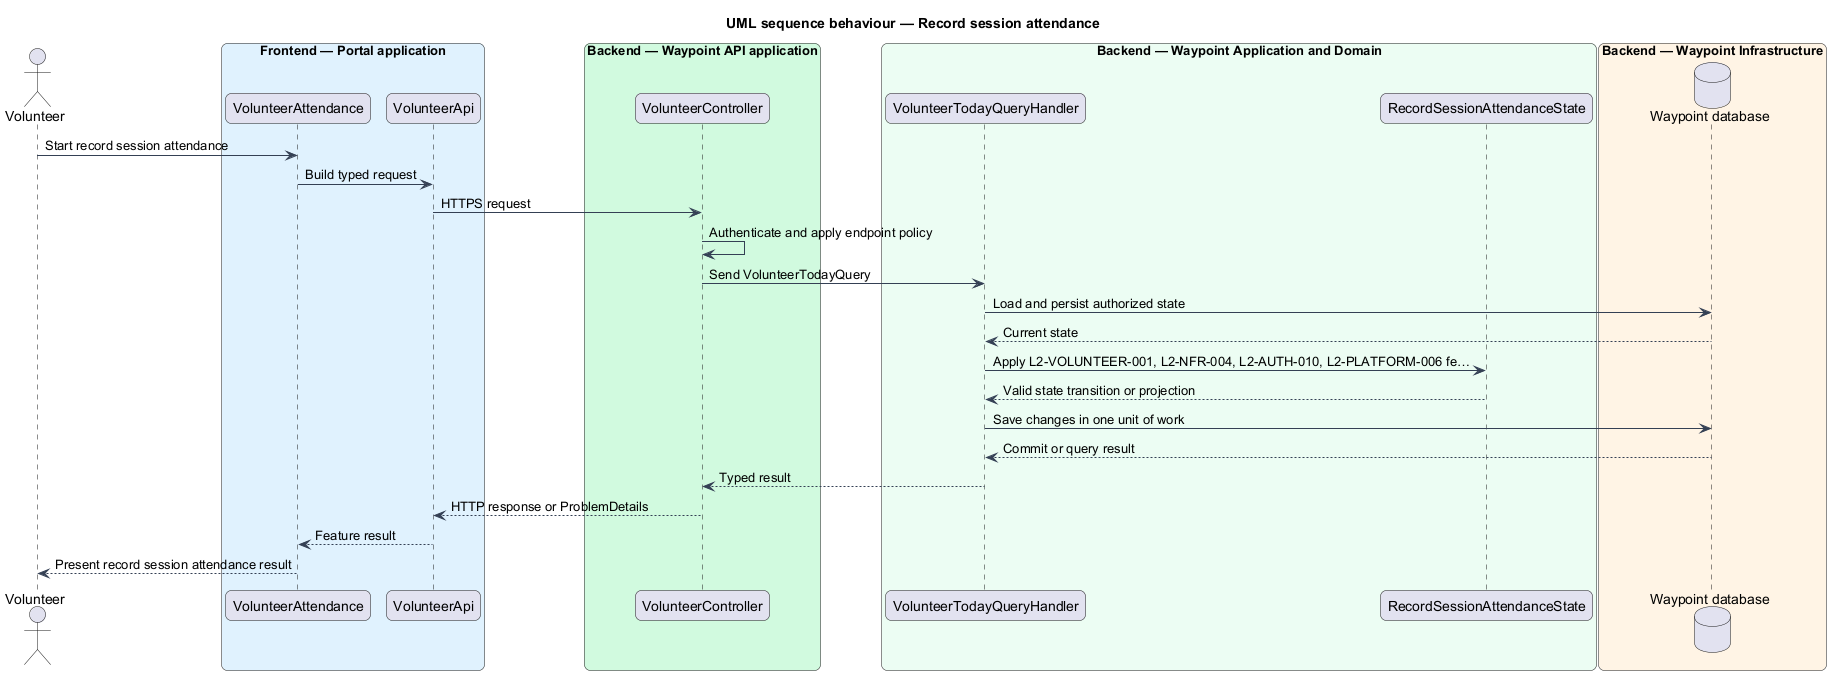

The diagram above was rendered by PlantUML. Its source (embedded in the PNG):
@startuml

title UML sequence behaviour — Record session attendance
skinparam backgroundColor #FFFFFF
skinparam shadowing false
skinparam roundcorner 12
skinparam defaultFontName Arial
skinparam ArrowColor #344054
skinparam rectangle {
  BorderColor #344054
  FontColor #101828
}
skinparam package {
  BorderColor #667085
  FontColor #101828
  BackgroundColor #F9FAFB
}
actor "Volunteer" as actor
box "Frontend — Portal application" #E0F2FE
  participant "VolunteerAttendance" as page
  participant "VolunteerApi" as client
end box
box "Backend — Waypoint API application" #D1FADF
  participant "VolunteerController" as controller
end box
box "Backend — Waypoint Application and Domain" #ECFDF3
  participant "VolunteerTodayQueryHandler" as handler
  participant "RecordSessionAttendanceState" as entity
end box
box "Backend — Waypoint Infrastructure" #FFF4E5
  database "Waypoint database" as db
end box
actor -> page : Start record session attendance
page -> client : Build typed request
client -> controller : HTTPS request
controller -> controller : Authenticate and apply endpoint policy
controller -> handler : Send VolunteerTodayQuery
handler -> db : Load and persist authorized state
db --> handler : Current state
handler -> entity : Apply L2-VOLUNTEER-001, L2-NFR-004, L2-AUTH-010, L2-PLATFORM-006 fe…
entity --> handler : Valid state transition or projection
handler -> db : Save changes in one unit of work
db --> handler : Commit or query result
handler --> controller : Typed result
controller --> client : HTTP response or ProblemDetails
client --> page : Feature result
page --> actor : Present record session attendance result
@enduml